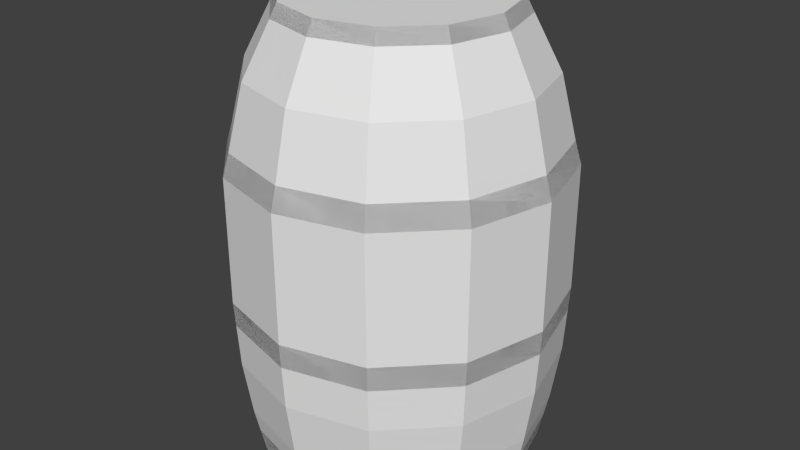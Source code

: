 # Source: Barrel.blend  (saved by Blender 2.75.0; exported with 4.5.12 LTS)
import bpy
from mathutils import Matrix  # noqa: F401  (used for matrix-valued properties, if any)

bpy.ops.wm.read_factory_settings(use_empty=True)
scene = bpy.context.scene
scene.name = 'Scene'

# ---- collections
col_collection_1 = bpy.data.collections.new('Collection 1'); scene.collection.children.link(col_collection_1)

# ---- world
world_world = bpy.data.worlds.new('World'); scene.world = world_world
world_world.color = (0.05088, 0.05088, 0.05088)
world_world.use_sun_shadow = False
world_world.sun_shadow_jitter_overblur = 0.0
world_world.cycles.sampling_method = 'MANUAL'
world_world.cycles.sample_map_resolution = 256

# ---- meshes
me_circle_001 = bpy.data.meshes.new('Circle.001')
me_circle_001.from_pydata([(0.0, 1.0, 0.0), (-0.5, 0.866, 0.0), (-0.866, 0.5, 0.0), (-1.0, -4.371e-08, 0.0), (-0.866, -0.5, 0.0), (-0.5, -0.866, 0.0), (-1.51e-07, -1.0, 0.0), (0.5, -0.866, 0.0), (0.866, -0.5, 0.0), (1.0, -4.649e-07, 0.0), (0.866, 0.5, 0.0), (0.5, 0.866, 0.0), (-3.288e-09, 1.159, 1.226), (-0.5794, 1.004, 1.226), (-1.004, 0.5794, 1.226), (-1.159, -2.801e-08, 1.226), (-1.004, -0.5794, 1.226), (-0.5794, -1.004, 1.226), (-1.783e-07, -1.159, 1.226), (0.5794, -1.004, 1.226), (1.004, -0.5794, 1.226), (1.159, -5.161e-07, 1.226), (1.004, 0.5794, 1.226), (0.5794, 1.004, 1.226), (-3.288e-09, 1.159, 2.124), (-0.5794, 1.004, 2.124), (-1.004, 0.5794, 2.124), (-1.159, -2.801e-08, 2.124), (-1.004, -0.5794, 2.124), (-0.5794, -1.004, 2.124), (-1.783e-07, -1.159, 2.124), (0.5794, -1.004, 2.124), (1.004, -0.5794, 2.124), (1.159, -5.161e-07, 2.124), (1.004, 0.5794, 2.124), (0.5794, 1.004, 2.124), (7.835e-10, 0.764, 3.187), (-0.382, 0.6616, 3.187), (-0.6616, 0.382, 3.187), (-0.764, -7.304e-08, 3.187), (-0.6616, -0.382, 3.187), (-0.382, -0.6616, 3.187), (-1.146e-07, -0.764, 3.187), (0.382, -0.6616, 3.187), (0.6616, -0.382, 3.187), (0.764, -3.948e-07, 3.187), (0.6616, 0.382, 3.187), (0.382, 0.6616, 3.187), (-1.567e-07, -1.036, 0.1686), (0.5178, -0.8969, 0.1686), (-1.036, -4.032e-08, 0.1686), (-0.8969, -0.5178, 0.1686), (0.8969, 0.5178, 0.1686), (0.5178, 0.8969, 0.1686), (-3.538e-10, 1.036, 0.1686), (-0.5178, 0.8969, 0.1686), (0.8969, -0.5178, 0.1686), (-0.5178, -0.8969, 0.1686), (-0.8969, 0.5178, 0.1686), (1.036, -4.765e-07, 0.1686), (-0.9947, -0.5743, 1.051), (-0.5743, -0.9947, 1.051), (0.5743, 0.9947, 1.051), (-2.868e-09, 1.149, 1.051), (-0.5743, 0.9947, 1.051), (-0.9947, 0.5743, 1.051), (0.9947, -0.5743, 1.051), (1.149, -5.128e-07, 1.051), (-1.763e-07, -1.149, 1.051), (-1.149, -2.898e-08, 1.051), (0.9947, 0.5743, 1.051), (0.5743, -0.9947, 1.051), (0.5567, -0.9643, 2.283), (0.9643, -0.5567, 2.283), (-0.9643, -0.5567, 2.283), (-0.5567, -0.9643, 2.283), (0.5567, 0.9643, 2.283), (-2.965e-09, 1.113, 2.283), (-0.5567, 0.9643, 2.283), (-0.9643, 0.5567, 2.283), (1.113, -5.021e-07, 2.283), (-1.711e-07, -1.113, 2.283), (-1.113, -3.313e-08, 2.283), (0.9643, 0.5567, 2.283), (1.661e-10, 0.814, 3.09), (-0.407, 0.7049, 3.09), (0.407, -0.7049, 3.09), (0.7049, -0.407, 3.09), (-0.7049, -0.407, 3.09), (-0.407, -0.7049, 3.09), (0.407, 0.7049, 3.09), (-0.7049, 0.407, 3.09), (0.814, -4.102e-07, 3.09), (-1.227e-07, -0.814, 3.09), (-0.814, -6.73e-08, 3.09), (0.7049, 0.407, 3.09)], [], [(61, 17, 16, 60), (63, 12, 23, 62), (65, 14, 13, 64), (67, 21, 20, 66), (68, 18, 17, 61), (69, 15, 14, 65), (70, 22, 21, 67), (71, 19, 18, 68), (60, 16, 15, 69), (62, 23, 22, 70), (64, 13, 12, 63), (66, 20, 19, 71), (85, 37, 36, 84), (87, 44, 43, 86), (89, 41, 40, 88), (84, 36, 47, 90), (91, 38, 37, 85), (92, 45, 44, 87), (93, 42, 41, 89), (94, 39, 38, 91), (95, 46, 45, 92), (86, 43, 42, 93), (88, 40, 39, 94), (90, 47, 46, 95), (10, 52, 59, 9), (3, 50, 58, 2), (6, 48, 57, 5), (9, 59, 56, 8), (2, 58, 55, 1), (0, 54, 53, 11), (5, 57, 51, 4), (8, 56, 49, 7), (1, 55, 54, 0), (11, 53, 52, 10), (4, 51, 50, 3), (7, 49, 48, 6), (25, 78, 77, 24), (35, 76, 83, 34), (28, 74, 82, 27), (31, 72, 81, 30), (34, 83, 80, 33), (27, 82, 79, 26), (30, 81, 75, 29), (33, 80, 73, 32), (26, 79, 78, 25), (24, 77, 76, 35), (29, 75, 74, 28), (32, 73, 72, 31)])
me_circle_001.use_remesh_preserve_volume = False
me_circle_001.use_remesh_preserve_attributes = False
me_circle_001.use_mirror_vertex_groups = False
me_circle_001.update()
me_circle = bpy.data.meshes.new('Circle')
me_circle.from_pydata([(0.0, 1.0, 0.0), (-0.5, 0.866, 0.0), (-0.866, 0.5, 0.0), (-1.0, -4.371e-08, 0.0), (-0.866, -0.5, 0.0), (-0.5, -0.866, 0.0), (-1.51e-07, -1.0, 0.0), (0.5, -0.866, 0.0), (0.866, -0.5, 0.0), (1.0, -4.649e-07, 0.0), (0.866, 0.5, 0.0), (0.5, 0.866, 0.0), (-7.076e-10, 1.071, 0.3371), (-0.5356, 0.9277, 0.3371), (-0.9277, 0.5356, 0.3371), (-1.071, -3.692e-08, 0.3371), (-0.9277, -0.5356, 0.3371), (-0.5356, -0.9277, 0.3371), (-1.625e-07, -1.071, 0.3371), (0.5356, -0.9277, 0.3371), (0.9277, -0.5356, 0.3371), (1.071, -4.881e-07, 0.3371), (0.9277, 0.5356, 0.3371), (0.5356, 0.9277, 0.3371), (-2.126e-09, 1.131, 0.7418), (-0.5654, 0.9792, 0.7418), (-0.9792, 0.5654, 0.7418), (-1.131, -3.069e-08, 0.7418), (-0.9792, -0.5654, 0.7418), (-0.5654, -0.9792, 0.7418), (-1.729e-07, -1.131, 0.7418), (0.5654, -0.9792, 0.7418), (0.9792, -0.5654, 0.7418), (1.131, -5.069e-07, 0.7418), (0.9792, 0.5654, 0.7418), (0.5654, 0.9792, 0.7418), (-3.288e-09, 1.159, 1.226), (-0.5794, 1.004, 1.226), (-1.004, 0.5794, 1.226), (-1.159, -2.801e-08, 1.226), (-1.004, -0.5794, 1.226), (-0.5794, -1.004, 1.226), (-1.783e-07, -1.159, 1.226), (0.5794, -1.004, 1.226), (1.004, -0.5794, 1.226), (1.159, -5.161e-07, 1.226), (1.004, 0.5794, 1.226), (0.5794, 1.004, 1.226), (-3.288e-09, 1.159, 2.124), (-0.5794, 1.004, 2.124), (-1.004, 0.5794, 2.124), (-1.159, -2.801e-08, 2.124), (-1.004, -0.5794, 2.124), (-0.5794, -1.004, 2.124), (-1.783e-07, -1.159, 2.124), (0.5794, -1.004, 2.124), (1.004, -0.5794, 2.124), (1.159, -5.161e-07, 2.124), (1.004, 0.5794, 2.124), (0.5794, 1.004, 2.124), (-2.192e-09, 1.005, 2.722), (-0.5025, 0.8704, 2.722), (-0.8704, 0.5025, 2.722), (-1.005, -4.538e-08, 2.722), (-0.8704, -0.5025, 2.722), (-0.5025, -0.8704, 2.722), (-1.539e-07, -1.005, 2.722), (0.5025, -0.8704, 2.722), (0.8704, -0.5025, 2.722), (1.005, -4.687e-07, 2.722), (0.8704, 0.5025, 2.722), (0.5025, 0.8704, 2.722), (7.835e-10, 0.764, 3.187), (-0.382, 0.6616, 3.187), (-0.6616, 0.382, 3.187), (-0.764, -7.304e-08, 3.187), (-0.6616, -0.382, 3.187), (-0.382, -0.6616, 3.187), (-1.146e-07, -0.764, 3.187), (0.382, -0.6616, 3.187), (0.6616, -0.382, 3.187), (0.764, -3.948e-07, 3.187), (0.6616, 0.382, 3.187), (0.382, 0.6616, 3.187), (-1.567e-07, -1.036, 0.1686), (0.5178, -0.8969, 0.1686), (-1.036, -4.032e-08, 0.1686), (-0.8969, -0.5178, 0.1686), (0.8969, 0.5178, 0.1686), (0.5178, 0.8969, 0.1686), (-3.538e-10, 1.036, 0.1686), (-0.5178, 0.8969, 0.1686), (0.8969, -0.5178, 0.1686), (-0.5178, -0.8969, 0.1686), (-0.8969, 0.5178, 0.1686), (1.036, -4.765e-07, 0.1686), (-0.9947, -0.5743, 1.051), (-0.5743, -0.9947, 1.051), (0.5743, 0.9947, 1.051), (-2.868e-09, 1.149, 1.051), (-0.5743, 0.9947, 1.051), (-0.9947, 0.5743, 1.051), (0.9947, -0.5743, 1.051), (1.149, -5.128e-07, 1.051), (-1.763e-07, -1.149, 1.051), (-1.149, -2.898e-08, 1.051), (0.9947, 0.5743, 1.051), (0.5743, -0.9947, 1.051), (0.5567, -0.9643, 2.283), (0.9643, -0.5567, 2.283), (-0.9643, -0.5567, 2.283), (-0.5567, -0.9643, 2.283), (0.5567, 0.9643, 2.283), (-2.965e-09, 1.113, 2.283), (-0.5567, 0.9643, 2.283), (-0.9643, 0.5567, 2.283), (1.113, -5.021e-07, 2.283), (-1.711e-07, -1.113, 2.283), (-1.113, -3.313e-08, 2.283), (0.9643, 0.5567, 2.283), (1.661e-10, 0.814, 3.09), (-0.407, 0.7049, 3.09), (0.407, -0.7049, 3.09), (0.7049, -0.407, 3.09), (-0.7049, -0.407, 3.09), (-0.407, -0.7049, 3.09), (0.407, 0.7049, 3.09), (-0.7049, 0.407, 3.09), (0.814, -4.102e-07, 3.09), (-1.227e-07, -0.814, 3.09), (-0.814, -6.73e-08, 3.09), (0.7049, 0.407, 3.09)], [], [(85, 19, 18, 84), (87, 16, 15, 86), (89, 23, 22, 88), (91, 13, 12, 90), (92, 20, 19, 85), (93, 17, 16, 87), (90, 12, 23, 89), (94, 14, 13, 91), (95, 21, 20, 92), (84, 18, 17, 93), (86, 15, 14, 94), (88, 22, 21, 95), (12, 24, 35, 23), (14, 26, 25, 13), (21, 33, 32, 20), (18, 30, 29, 17), (15, 27, 26, 14), (22, 34, 33, 21), (19, 31, 30, 18), (16, 28, 27, 15), (23, 35, 34, 22), (13, 25, 24, 12), (20, 32, 31, 19), (17, 29, 28, 16), (97, 41, 40, 96), (99, 36, 47, 98), (101, 38, 37, 100), (103, 45, 44, 102), (104, 42, 41, 97), (105, 39, 38, 101), (106, 46, 45, 103), (107, 43, 42, 104), (96, 40, 39, 105), (98, 47, 46, 106), (100, 37, 36, 99), (102, 44, 43, 107), (41, 53, 52, 40), (36, 48, 59, 47), (38, 50, 49, 37), (45, 57, 56, 44), (42, 54, 53, 41), (39, 51, 50, 38), (46, 58, 57, 45), (43, 55, 54, 42), (40, 52, 51, 39), (47, 59, 58, 46), (37, 49, 48, 36), (44, 56, 55, 43), (109, 68, 67, 108), (111, 65, 64, 110), (113, 60, 71, 112), (115, 62, 61, 114), (116, 69, 68, 109), (117, 66, 65, 111), (118, 63, 62, 115), (119, 70, 69, 116), (108, 67, 66, 117), (110, 64, 63, 118), (112, 71, 70, 119), (114, 61, 60, 113), (121, 73, 72, 120), (123, 80, 79, 122), (125, 77, 76, 124), (120, 72, 83, 126), (127, 74, 73, 121), (128, 81, 80, 123), (129, 78, 77, 125), (130, 75, 74, 127), (131, 82, 81, 128), (122, 79, 78, 129), (124, 76, 75, 130), (126, 83, 82, 131), (73, 74, 75, 76, 77, 78, 79, 80, 81, 82, 83, 72), (1, 0, 11, 10, 9, 8, 7, 6, 5, 4, 3, 2), (10, 88, 95, 9), (3, 86, 94, 2), (6, 84, 93, 5), (9, 95, 92, 8), (2, 94, 91, 1), (0, 90, 89, 11), (5, 93, 87, 4), (8, 92, 85, 7), (1, 91, 90, 0), (11, 89, 88, 10), (4, 87, 86, 3), (7, 85, 84, 6), (32, 102, 107, 31), (25, 100, 99, 24), (35, 98, 106, 34), (28, 96, 105, 27), (31, 107, 104, 30), (34, 106, 103, 33), (27, 105, 101, 26), (30, 104, 97, 29), (33, 103, 102, 32), (26, 101, 100, 25), (24, 99, 98, 35), (29, 97, 96, 28), (49, 114, 113, 48), (59, 112, 119, 58), (52, 110, 118, 51), (55, 108, 117, 54), (58, 119, 116, 57), (51, 118, 115, 50), (54, 117, 111, 53), (57, 116, 109, 56), (50, 115, 114, 49), (48, 113, 112, 59), (53, 111, 110, 52), (56, 109, 108, 55), (71, 126, 131, 70), (64, 124, 130, 63), (67, 122, 129, 66), (70, 131, 128, 69), (63, 130, 127, 62), (66, 129, 125, 65), (69, 128, 123, 68), (62, 127, 121, 61), (60, 120, 126, 71), (65, 125, 124, 64), (68, 123, 122, 67), (61, 121, 120, 60)])
me_circle.use_remesh_preserve_volume = False
me_circle.use_remesh_preserve_attributes = False
me_circle.use_mirror_vertex_groups = False
me_circle.update()

# ---- objects
ob_steelpart = bpy.data.objects.new('steelPart', me_circle_001)
ob_barrel = bpy.data.objects.new('Barrel', me_circle)

# ---- transforms, parenting, visibility, modifiers, constraints
ob_steelpart.location = (0.0, 0.0, 0.0)
ob_steelpart.scale = (0.7657, 0.7657, 0.7657)
ob_steelpart.lineart.crease_threshold = 0.0
ob_barrel.location = (0.0, 0.0, 0.0)
ob_barrel.scale = (0.7657, 0.7657, 0.7657)
ob_barrel.lineart.crease_threshold = 0.0

# ---- collection membership
col_collection_1.objects.link(ob_steelpart)
col_collection_1.objects.link(ob_barrel)

# ---- scene / render settings (as saved in the file)
scene.frame_start = 1; scene.frame_end = 250; scene.frame_set(1)
scene.render.engine = 'BLENDER_EEVEE_NEXT'
scene.render.resolution_percentage = 50
scene.render.dither_intensity = 0.0
scene.cycles.use_denoising = False
scene.cycles.samples = 10
scene.cycles.sampling_pattern = 'TABULATED_SOBOL'
scene.cycles.light_sampling_threshold = 0.0
scene.cycles.use_adaptive_sampling = False
scene.cycles.use_light_tree = False
scene.cycles.blur_glossy = 0.0
scene.cycles.pixel_filter_type = 'GAUSSIAN'
scene.cycles.sample_clamp_indirect = 0.0
scene.view_settings.view_transform = 'Standard'
bpy.context.view_layer.update()

# ---- added for rendering (the .blend has no active camera and no usable light): camera, sun
cam_auto = bpy.data.cameras.new('AutoCamera')
cam_auto.lens = 50.0
cam_auto.sensor_width = 36.0
cam_auto.clip_end = 1000.0
ob_auto_camera = bpy.data.objects.new('AutoCamera', cam_auto)
scene.collection.objects.link(ob_auto_camera)
ob_auto_camera.location = (3.23833, -3.886, 3.81063)
ob_auto_camera.rotation_euler = (1.09748, -7.21219e-08, 0.694738)
scene.camera = ob_auto_camera
light_auto_sun = bpy.data.lights.new('AutoSun', 'SUN')
light_auto_sun.energy = 3.0
light_auto_sun.angle = 0.0523599
ob_auto_sun = bpy.data.objects.new('AutoSun', light_auto_sun)
scene.collection.objects.link(ob_auto_sun)
ob_auto_sun.rotation_euler = (0.872665, 0.174533, 0.523599)
bpy.context.view_layer.update()
